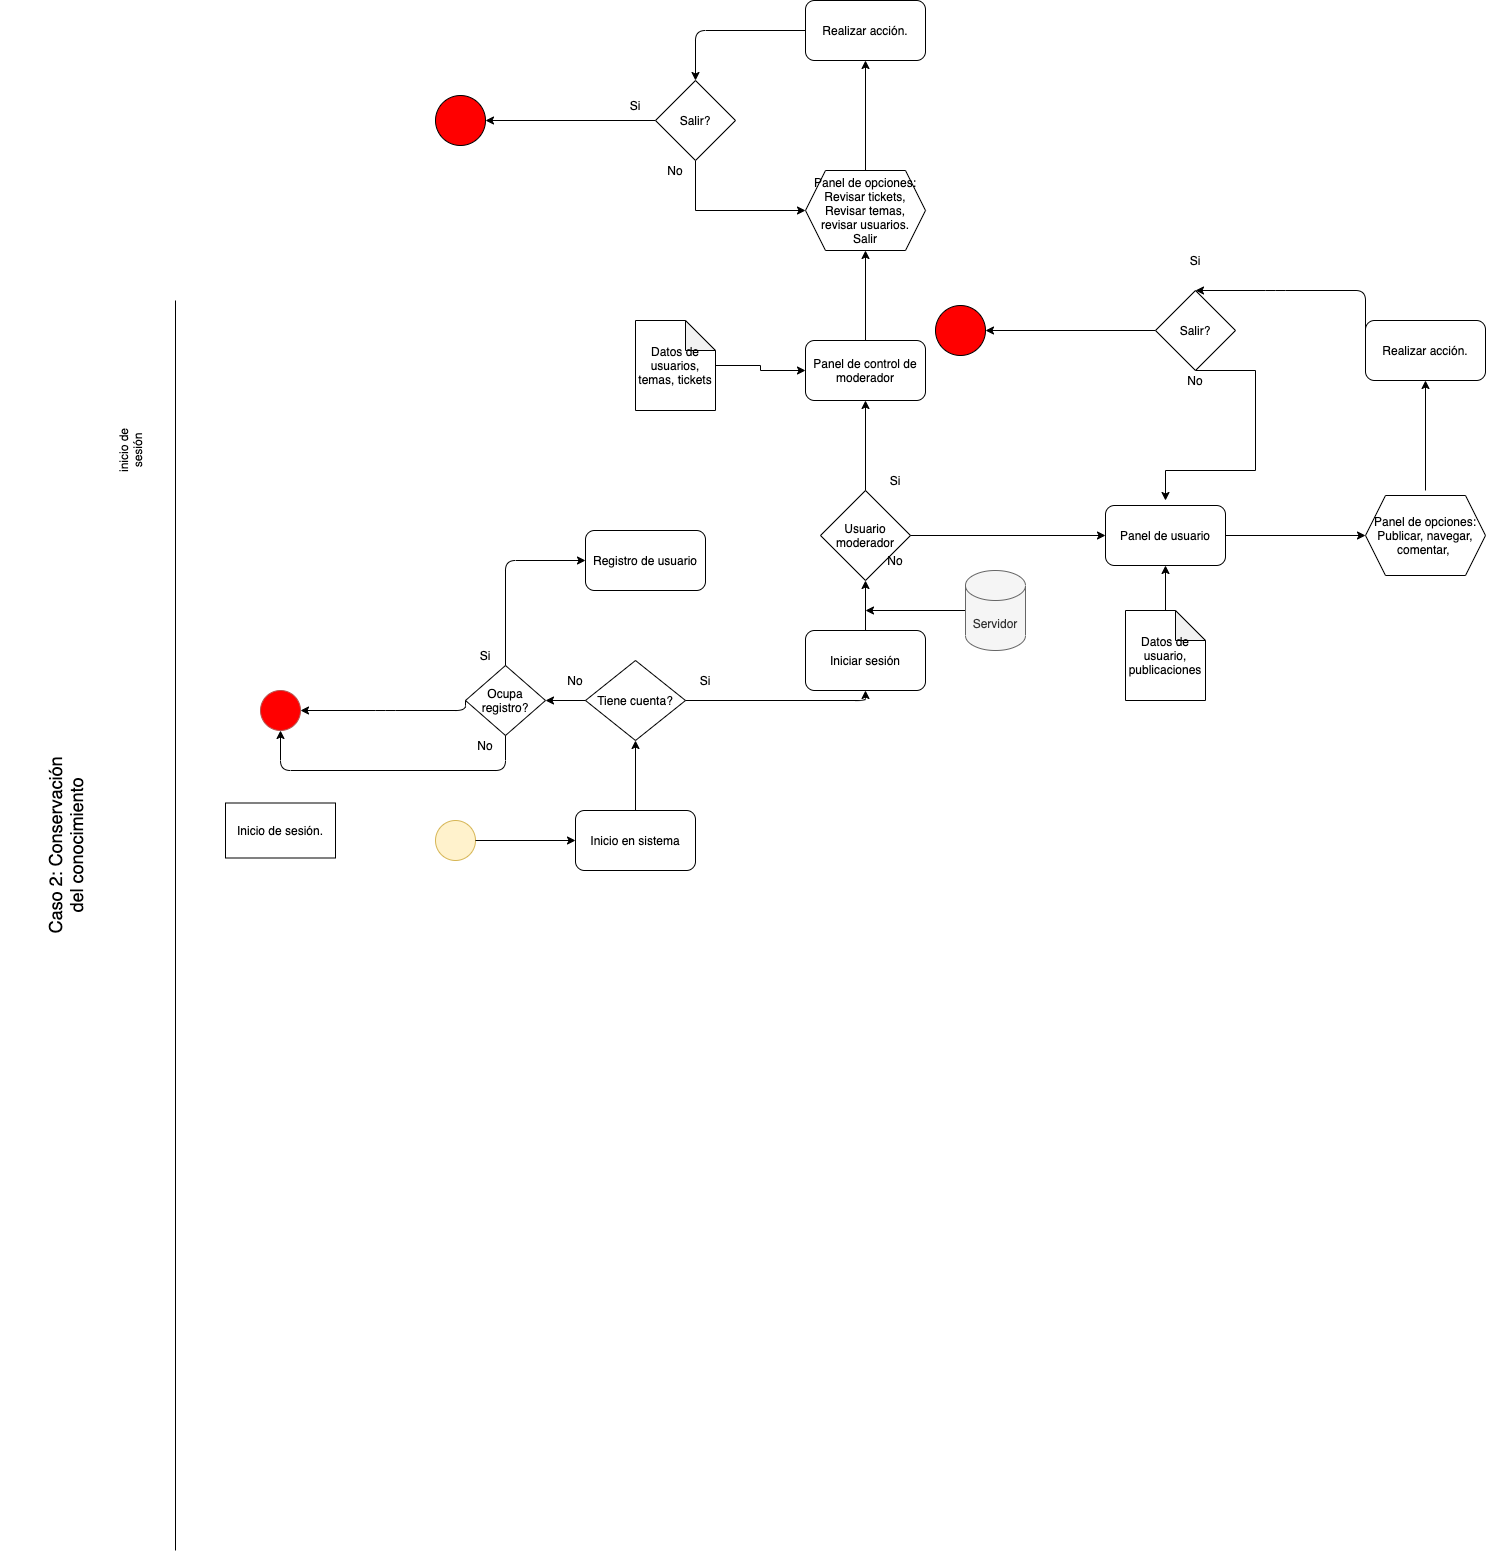

The diagram above was exported from draw.io. Its source (the exported page's mxGraphModel, read from the mxfile embedded in the PNG):
<mxGraphModel dx="3126" dy="1818" grid="1" gridSize="10" guides="1" tooltips="1" connect="1" arrows="1" fold="1" page="1" pageScale="1" pageWidth="1700" pageHeight="1100" math="0" shadow="0">
  <root>
    <mxCell id="0" />
    <mxCell id="1" parent="0" />
    <mxCell id="wJqByCDA-D3OoTiTKbjx-1" value="Inicio de sesión." style="rounded=1;whiteSpace=wrap;html=1;arcSize=0;rotation=0;" vertex="1" parent="1">
      <mxGeometry x="50" y="432.5" width="110" height="55" as="geometry" />
    </mxCell>
    <mxCell id="wJqByCDA-D3OoTiTKbjx-2" value="&lt;font style=&quot;font-size: 18px&quot;&gt;Caso 2: Conservación del conocimiento&lt;/font&gt;" style="text;html=1;strokeColor=none;fillColor=none;align=center;verticalAlign=middle;whiteSpace=wrap;rounded=0;rotation=-90;" vertex="1" parent="1">
      <mxGeometry x="-210" y="410" width="200" height="130" as="geometry" />
    </mxCell>
    <mxCell id="wJqByCDA-D3OoTiTKbjx-3" value="" style="endArrow=none;html=1;" edge="1" parent="1">
      <mxGeometry width="50" height="50" relative="1" as="geometry">
        <mxPoint y="1180" as="sourcePoint" />
        <mxPoint y="-70" as="targetPoint" />
        <Array as="points" />
      </mxGeometry>
    </mxCell>
    <mxCell id="wJqByCDA-D3OoTiTKbjx-4" value="" style="ellipse;whiteSpace=wrap;html=1;aspect=fixed;fillColor=#fff2cc;strokeColor=#d6b656;" vertex="1" parent="1">
      <mxGeometry x="260" y="450" width="40" height="40" as="geometry" />
    </mxCell>
    <mxCell id="wJqByCDA-D3OoTiTKbjx-5" value="Inicio en sistema" style="rounded=1;whiteSpace=wrap;html=1;" vertex="1" parent="1">
      <mxGeometry x="400" y="440" width="120" height="60" as="geometry" />
    </mxCell>
    <mxCell id="wJqByCDA-D3OoTiTKbjx-6" value="Ocupa registro?" style="rhombus;whiteSpace=wrap;html=1;" vertex="1" parent="1">
      <mxGeometry x="290" y="295" width="80" height="70" as="geometry" />
    </mxCell>
    <mxCell id="wJqByCDA-D3OoTiTKbjx-7" value="Tiene cuenta?" style="rhombus;whiteSpace=wrap;html=1;" vertex="1" parent="1">
      <mxGeometry x="410" y="290" width="100" height="80" as="geometry" />
    </mxCell>
    <mxCell id="wJqByCDA-D3OoTiTKbjx-8" value="Registro de usuario" style="rounded=1;whiteSpace=wrap;html=1;" vertex="1" parent="1">
      <mxGeometry x="410" y="160" width="120" height="60" as="geometry" />
    </mxCell>
    <mxCell id="wJqByCDA-D3OoTiTKbjx-10" value="" style="endArrow=classic;html=1;exitX=0.5;exitY=0;exitDx=0;exitDy=0;entryX=0;entryY=0.5;entryDx=0;entryDy=0;" edge="1" parent="1" source="wJqByCDA-D3OoTiTKbjx-6" target="wJqByCDA-D3OoTiTKbjx-8">
      <mxGeometry width="50" height="50" relative="1" as="geometry">
        <mxPoint x="270" y="250" as="sourcePoint" />
        <mxPoint x="320" y="200" as="targetPoint" />
        <Array as="points">
          <mxPoint x="330" y="190" />
        </Array>
      </mxGeometry>
    </mxCell>
    <mxCell id="wJqByCDA-D3OoTiTKbjx-12" value="" style="endArrow=classic;html=1;entryX=0.5;entryY=1;entryDx=0;entryDy=0;exitX=0.5;exitY=0;exitDx=0;exitDy=0;" edge="1" parent="1" source="wJqByCDA-D3OoTiTKbjx-5" target="wJqByCDA-D3OoTiTKbjx-7">
      <mxGeometry width="50" height="50" relative="1" as="geometry">
        <mxPoint x="600" y="450" as="sourcePoint" />
        <mxPoint x="650" y="400" as="targetPoint" />
      </mxGeometry>
    </mxCell>
    <mxCell id="wJqByCDA-D3OoTiTKbjx-13" value="" style="endArrow=classic;html=1;entryX=1;entryY=0.5;entryDx=0;entryDy=0;exitX=0;exitY=0.5;exitDx=0;exitDy=0;" edge="1" parent="1" source="wJqByCDA-D3OoTiTKbjx-7" target="wJqByCDA-D3OoTiTKbjx-6">
      <mxGeometry width="50" height="50" relative="1" as="geometry">
        <mxPoint x="140" y="320" as="sourcePoint" />
        <mxPoint x="190" y="270" as="targetPoint" />
      </mxGeometry>
    </mxCell>
    <mxCell id="wJqByCDA-D3OoTiTKbjx-14" value="No" style="text;html=1;strokeColor=none;fillColor=none;align=center;verticalAlign=middle;whiteSpace=wrap;rounded=0;" vertex="1" parent="1">
      <mxGeometry x="380" y="300" width="40" height="20" as="geometry" />
    </mxCell>
    <mxCell id="wJqByCDA-D3OoTiTKbjx-15" value="Iniciar sesión" style="rounded=1;whiteSpace=wrap;html=1;" vertex="1" parent="1">
      <mxGeometry x="630" y="260" width="120" height="60" as="geometry" />
    </mxCell>
    <mxCell id="wJqByCDA-D3OoTiTKbjx-16" value="" style="endArrow=classic;html=1;exitX=1;exitY=0.5;exitDx=0;exitDy=0;entryX=0.5;entryY=1;entryDx=0;entryDy=0;" edge="1" parent="1" source="wJqByCDA-D3OoTiTKbjx-7" target="wJqByCDA-D3OoTiTKbjx-15">
      <mxGeometry width="50" height="50" relative="1" as="geometry">
        <mxPoint x="540" y="360" as="sourcePoint" />
        <mxPoint x="590" y="310" as="targetPoint" />
        <Array as="points">
          <mxPoint x="690" y="330" />
        </Array>
      </mxGeometry>
    </mxCell>
    <mxCell id="wJqByCDA-D3OoTiTKbjx-17" value="Si" style="text;html=1;strokeColor=none;fillColor=none;align=center;verticalAlign=middle;whiteSpace=wrap;rounded=0;" vertex="1" parent="1">
      <mxGeometry x="290" y="275" width="40" height="20" as="geometry" />
    </mxCell>
    <mxCell id="wJqByCDA-D3OoTiTKbjx-18" value="" style="ellipse;whiteSpace=wrap;html=1;aspect=fixed;strokeColor=#b85450;fillColor=#FF0000;" vertex="1" parent="1">
      <mxGeometry x="85" y="320" width="40" height="40" as="geometry" />
    </mxCell>
    <mxCell id="wJqByCDA-D3OoTiTKbjx-19" value="" style="endArrow=classic;html=1;exitX=0;exitY=0.5;exitDx=0;exitDy=0;entryX=1;entryY=0.5;entryDx=0;entryDy=0;" edge="1" parent="1" source="wJqByCDA-D3OoTiTKbjx-6" target="wJqByCDA-D3OoTiTKbjx-18">
      <mxGeometry width="50" height="50" relative="1" as="geometry">
        <mxPoint x="190" y="300" as="sourcePoint" />
        <mxPoint x="240" y="250" as="targetPoint" />
        <Array as="points">
          <mxPoint x="290" y="340" />
          <mxPoint x="210" y="340" />
        </Array>
      </mxGeometry>
    </mxCell>
    <mxCell id="wJqByCDA-D3OoTiTKbjx-20" value="Usuario moderador" style="rhombus;whiteSpace=wrap;html=1;" vertex="1" parent="1">
      <mxGeometry x="645" y="120" width="90" height="90" as="geometry" />
    </mxCell>
    <mxCell id="wJqByCDA-D3OoTiTKbjx-21" value="" style="endArrow=classic;html=1;exitX=0.5;exitY=1;exitDx=0;exitDy=0;entryX=0.5;entryY=1;entryDx=0;entryDy=0;" edge="1" parent="1" source="wJqByCDA-D3OoTiTKbjx-6" target="wJqByCDA-D3OoTiTKbjx-18">
      <mxGeometry width="50" height="50" relative="1" as="geometry">
        <mxPoint x="330" y="460" as="sourcePoint" />
        <mxPoint x="100" y="400" as="targetPoint" />
        <Array as="points">
          <mxPoint x="330" y="400" />
          <mxPoint x="105" y="400" />
        </Array>
      </mxGeometry>
    </mxCell>
    <mxCell id="wJqByCDA-D3OoTiTKbjx-22" value="No" style="text;html=1;strokeColor=none;fillColor=none;align=center;verticalAlign=middle;whiteSpace=wrap;rounded=0;" vertex="1" parent="1">
      <mxGeometry x="290" y="365" width="40" height="20" as="geometry" />
    </mxCell>
    <mxCell id="wJqByCDA-D3OoTiTKbjx-23" value="" style="endArrow=classic;html=1;entryX=0.5;entryY=1;entryDx=0;entryDy=0;exitX=0.5;exitY=0;exitDx=0;exitDy=0;" edge="1" parent="1" source="wJqByCDA-D3OoTiTKbjx-15" target="wJqByCDA-D3OoTiTKbjx-20">
      <mxGeometry width="50" height="50" relative="1" as="geometry">
        <mxPoint x="810" y="300" as="sourcePoint" />
        <mxPoint x="860" y="250" as="targetPoint" />
      </mxGeometry>
    </mxCell>
    <mxCell id="wJqByCDA-D3OoTiTKbjx-24" value="" style="endArrow=classic;html=1;exitX=1;exitY=0.5;exitDx=0;exitDy=0;entryX=0;entryY=0.5;entryDx=0;entryDy=0;" edge="1" parent="1" source="wJqByCDA-D3OoTiTKbjx-4" target="wJqByCDA-D3OoTiTKbjx-5">
      <mxGeometry width="50" height="50" relative="1" as="geometry">
        <mxPoint x="360" y="590" as="sourcePoint" />
        <mxPoint x="410" y="540" as="targetPoint" />
      </mxGeometry>
    </mxCell>
    <mxCell id="wJqByCDA-D3OoTiTKbjx-25" value="Si" style="text;html=1;strokeColor=none;fillColor=none;align=center;verticalAlign=middle;whiteSpace=wrap;rounded=0;" vertex="1" parent="1">
      <mxGeometry x="510" y="300" width="40" height="20" as="geometry" />
    </mxCell>
    <mxCell id="wJqByCDA-D3OoTiTKbjx-27" value="Panel de control de moderador" style="rounded=1;whiteSpace=wrap;html=1;" vertex="1" parent="1">
      <mxGeometry x="630" y="-30" width="120" height="60" as="geometry" />
    </mxCell>
    <mxCell id="wJqByCDA-D3OoTiTKbjx-52" style="edgeStyle=orthogonalEdgeStyle;rounded=0;orthogonalLoop=1;jettySize=auto;html=1;entryX=0;entryY=0.5;entryDx=0;entryDy=0;" edge="1" parent="1" source="wJqByCDA-D3OoTiTKbjx-28" target="wJqByCDA-D3OoTiTKbjx-51">
      <mxGeometry relative="1" as="geometry" />
    </mxCell>
    <mxCell id="wJqByCDA-D3OoTiTKbjx-28" value="Panel de usuario" style="rounded=1;whiteSpace=wrap;html=1;" vertex="1" parent="1">
      <mxGeometry x="930" y="135" width="120" height="60" as="geometry" />
    </mxCell>
    <mxCell id="wJqByCDA-D3OoTiTKbjx-29" value="" style="endArrow=classic;html=1;entryX=0.5;entryY=1;entryDx=0;entryDy=0;exitX=0.5;exitY=0;exitDx=0;exitDy=0;" edge="1" parent="1" source="wJqByCDA-D3OoTiTKbjx-20" target="wJqByCDA-D3OoTiTKbjx-27">
      <mxGeometry width="50" height="50" relative="1" as="geometry">
        <mxPoint x="690" y="110" as="sourcePoint" />
        <mxPoint x="640" y="80" as="targetPoint" />
      </mxGeometry>
    </mxCell>
    <mxCell id="wJqByCDA-D3OoTiTKbjx-30" value="" style="endArrow=classic;html=1;entryX=0;entryY=0.5;entryDx=0;entryDy=0;exitX=1;exitY=0.5;exitDx=0;exitDy=0;" edge="1" parent="1" source="wJqByCDA-D3OoTiTKbjx-20" target="wJqByCDA-D3OoTiTKbjx-28">
      <mxGeometry width="50" height="50" relative="1" as="geometry">
        <mxPoint x="850" y="210" as="sourcePoint" />
        <mxPoint x="850" y="130" as="targetPoint" />
      </mxGeometry>
    </mxCell>
    <mxCell id="wJqByCDA-D3OoTiTKbjx-31" value="Si" style="text;html=1;strokeColor=none;fillColor=none;align=center;verticalAlign=middle;whiteSpace=wrap;rounded=0;" vertex="1" parent="1">
      <mxGeometry x="700" y="100" width="40" height="20" as="geometry" />
    </mxCell>
    <mxCell id="wJqByCDA-D3OoTiTKbjx-32" value="No" style="text;html=1;strokeColor=none;fillColor=none;align=center;verticalAlign=middle;whiteSpace=wrap;rounded=0;" vertex="1" parent="1">
      <mxGeometry x="700" y="180" width="40" height="20" as="geometry" />
    </mxCell>
    <mxCell id="wJqByCDA-D3OoTiTKbjx-34" value="" style="endArrow=classic;html=1;entryX=0.5;entryY=1;entryDx=0;entryDy=0;exitX=0.5;exitY=0;exitDx=0;exitDy=0;" edge="1" parent="1" source="wJqByCDA-D3OoTiTKbjx-27">
      <mxGeometry width="50" height="50" relative="1" as="geometry">
        <mxPoint x="560" y="-20" as="sourcePoint" />
        <mxPoint x="689.9999999999995" y="-120" as="targetPoint" />
      </mxGeometry>
    </mxCell>
    <mxCell id="wJqByCDA-D3OoTiTKbjx-38" style="edgeStyle=orthogonalEdgeStyle;rounded=0;orthogonalLoop=1;jettySize=auto;html=1;entryX=0;entryY=0.5;entryDx=0;entryDy=0;" edge="1" parent="1" source="wJqByCDA-D3OoTiTKbjx-35" target="wJqByCDA-D3OoTiTKbjx-27">
      <mxGeometry relative="1" as="geometry" />
    </mxCell>
    <mxCell id="wJqByCDA-D3OoTiTKbjx-35" value="Datos de usuarios, temas, tickets" style="shape=note;whiteSpace=wrap;html=1;backgroundOutline=1;darkOpacity=0.05;" vertex="1" parent="1">
      <mxGeometry x="460" y="-50" width="80" height="90" as="geometry" />
    </mxCell>
    <mxCell id="wJqByCDA-D3OoTiTKbjx-42" value="" style="edgeStyle=orthogonalEdgeStyle;rounded=0;orthogonalLoop=1;jettySize=auto;html=1;" edge="1" parent="1" source="wJqByCDA-D3OoTiTKbjx-39" target="wJqByCDA-D3OoTiTKbjx-41">
      <mxGeometry relative="1" as="geometry" />
    </mxCell>
    <mxCell id="wJqByCDA-D3OoTiTKbjx-39" value="Panel de opciones: Revisar tickets, Revisar temas, revisar usuarios.&lt;br&gt;Salir" style="shape=hexagon;perimeter=hexagonPerimeter2;whiteSpace=wrap;html=1;fixedSize=1;" vertex="1" parent="1">
      <mxGeometry x="630" y="-200" width="120" height="80" as="geometry" />
    </mxCell>
    <mxCell id="wJqByCDA-D3OoTiTKbjx-41" value="Realizar acción." style="rounded=1;whiteSpace=wrap;html=1;" vertex="1" parent="1">
      <mxGeometry x="630" y="-370" width="120" height="60" as="geometry" />
    </mxCell>
    <mxCell id="wJqByCDA-D3OoTiTKbjx-43" value="" style="endArrow=classic;html=1;exitX=0;exitY=0.5;exitDx=0;exitDy=0;entryX=0.5;entryY=0;entryDx=0;entryDy=0;" edge="1" parent="1" source="wJqByCDA-D3OoTiTKbjx-41" target="wJqByCDA-D3OoTiTKbjx-44">
      <mxGeometry width="50" height="50" relative="1" as="geometry">
        <mxPoint x="480" y="-320" as="sourcePoint" />
        <mxPoint x="470" y="-290" as="targetPoint" />
        <Array as="points">
          <mxPoint x="520" y="-340" />
        </Array>
      </mxGeometry>
    </mxCell>
    <mxCell id="wJqByCDA-D3OoTiTKbjx-45" style="edgeStyle=orthogonalEdgeStyle;rounded=0;orthogonalLoop=1;jettySize=auto;html=1;entryX=0;entryY=0.5;entryDx=0;entryDy=0;" edge="1" parent="1" source="wJqByCDA-D3OoTiTKbjx-44" target="wJqByCDA-D3OoTiTKbjx-39">
      <mxGeometry relative="1" as="geometry">
        <Array as="points">
          <mxPoint x="520" y="-160" />
        </Array>
      </mxGeometry>
    </mxCell>
    <mxCell id="wJqByCDA-D3OoTiTKbjx-49" style="edgeStyle=orthogonalEdgeStyle;rounded=0;orthogonalLoop=1;jettySize=auto;html=1;entryX=1;entryY=0.5;entryDx=0;entryDy=0;" edge="1" parent="1" source="wJqByCDA-D3OoTiTKbjx-44" target="wJqByCDA-D3OoTiTKbjx-48">
      <mxGeometry relative="1" as="geometry" />
    </mxCell>
    <mxCell id="wJqByCDA-D3OoTiTKbjx-44" value="Salir?" style="rhombus;whiteSpace=wrap;html=1;" vertex="1" parent="1">
      <mxGeometry x="480" y="-290" width="80" height="80" as="geometry" />
    </mxCell>
    <mxCell id="wJqByCDA-D3OoTiTKbjx-46" value="No" style="text;html=1;strokeColor=none;fillColor=none;align=center;verticalAlign=middle;whiteSpace=wrap;rounded=0;" vertex="1" parent="1">
      <mxGeometry x="480" y="-210" width="40" height="20" as="geometry" />
    </mxCell>
    <mxCell id="wJqByCDA-D3OoTiTKbjx-48" value="" style="ellipse;whiteSpace=wrap;html=1;aspect=fixed;fillColor=#FF0000;" vertex="1" parent="1">
      <mxGeometry x="260" y="-275" width="50" height="50" as="geometry" />
    </mxCell>
    <mxCell id="wJqByCDA-D3OoTiTKbjx-50" value="Si" style="text;html=1;strokeColor=none;fillColor=none;align=center;verticalAlign=middle;whiteSpace=wrap;rounded=0;" vertex="1" parent="1">
      <mxGeometry x="440" y="-275" width="40" height="20" as="geometry" />
    </mxCell>
    <mxCell id="wJqByCDA-D3OoTiTKbjx-51" value="Panel de opciones: Publicar, navegar, comentar,&amp;nbsp;" style="shape=hexagon;perimeter=hexagonPerimeter2;whiteSpace=wrap;html=1;fixedSize=1;" vertex="1" parent="1">
      <mxGeometry x="1190" y="125" width="120" height="80" as="geometry" />
    </mxCell>
    <mxCell id="wJqByCDA-D3OoTiTKbjx-53" value="" style="edgeStyle=orthogonalEdgeStyle;rounded=0;orthogonalLoop=1;jettySize=auto;html=1;" edge="1" parent="1" target="wJqByCDA-D3OoTiTKbjx-54">
      <mxGeometry relative="1" as="geometry">
        <mxPoint x="1250" y="120" as="sourcePoint" />
      </mxGeometry>
    </mxCell>
    <mxCell id="wJqByCDA-D3OoTiTKbjx-54" value="Realizar acción." style="rounded=1;whiteSpace=wrap;html=1;" vertex="1" parent="1">
      <mxGeometry x="1190" y="-50" width="120" height="60" as="geometry" />
    </mxCell>
    <mxCell id="wJqByCDA-D3OoTiTKbjx-55" value="" style="endArrow=classic;html=1;exitX=0;exitY=0.5;exitDx=0;exitDy=0;entryX=0.5;entryY=0;entryDx=0;entryDy=0;" edge="1" parent="1" source="wJqByCDA-D3OoTiTKbjx-54" target="wJqByCDA-D3OoTiTKbjx-58">
      <mxGeometry width="50" height="50" relative="1" as="geometry">
        <mxPoint x="1040" as="sourcePoint" />
        <mxPoint x="1030" y="30" as="targetPoint" />
        <Array as="points">
          <mxPoint x="1190" y="-80" />
          <mxPoint x="1100" y="-80" />
        </Array>
      </mxGeometry>
    </mxCell>
    <mxCell id="wJqByCDA-D3OoTiTKbjx-56" style="edgeStyle=orthogonalEdgeStyle;rounded=0;orthogonalLoop=1;jettySize=auto;html=1;" edge="1" parent="1" source="wJqByCDA-D3OoTiTKbjx-58">
      <mxGeometry relative="1" as="geometry">
        <mxPoint x="990" y="130" as="targetPoint" />
        <Array as="points">
          <mxPoint x="1080" />
          <mxPoint x="1080" y="100" />
          <mxPoint x="990" y="100" />
        </Array>
      </mxGeometry>
    </mxCell>
    <mxCell id="wJqByCDA-D3OoTiTKbjx-57" style="edgeStyle=orthogonalEdgeStyle;rounded=0;orthogonalLoop=1;jettySize=auto;html=1;entryX=1;entryY=0.5;entryDx=0;entryDy=0;" edge="1" parent="1" source="wJqByCDA-D3OoTiTKbjx-58" target="wJqByCDA-D3OoTiTKbjx-60">
      <mxGeometry relative="1" as="geometry" />
    </mxCell>
    <mxCell id="wJqByCDA-D3OoTiTKbjx-58" value="Salir?" style="rhombus;whiteSpace=wrap;html=1;" vertex="1" parent="1">
      <mxGeometry x="980" y="-80" width="80" height="80" as="geometry" />
    </mxCell>
    <mxCell id="wJqByCDA-D3OoTiTKbjx-59" value="No" style="text;html=1;strokeColor=none;fillColor=none;align=center;verticalAlign=middle;whiteSpace=wrap;rounded=0;" vertex="1" parent="1">
      <mxGeometry x="1000" width="40" height="20" as="geometry" />
    </mxCell>
    <mxCell id="wJqByCDA-D3OoTiTKbjx-60" value="" style="ellipse;whiteSpace=wrap;html=1;aspect=fixed;fillColor=#FF0000;" vertex="1" parent="1">
      <mxGeometry x="760" y="-65" width="50" height="50" as="geometry" />
    </mxCell>
    <mxCell id="wJqByCDA-D3OoTiTKbjx-61" value="Si" style="text;html=1;strokeColor=none;fillColor=none;align=center;verticalAlign=middle;whiteSpace=wrap;rounded=0;" vertex="1" parent="1">
      <mxGeometry x="1000" y="-120" width="40" height="20" as="geometry" />
    </mxCell>
    <mxCell id="wJqByCDA-D3OoTiTKbjx-65" value="inicio de sesión" style="text;html=1;strokeColor=none;fillColor=none;align=center;verticalAlign=middle;whiteSpace=wrap;rounded=0;rotation=-90;" vertex="1" parent="1">
      <mxGeometry x="-80" y="60" width="70" height="40" as="geometry" />
    </mxCell>
    <mxCell id="wJqByCDA-D3OoTiTKbjx-67" style="edgeStyle=orthogonalEdgeStyle;rounded=0;orthogonalLoop=1;jettySize=auto;html=1;" edge="1" parent="1" source="wJqByCDA-D3OoTiTKbjx-66">
      <mxGeometry relative="1" as="geometry">
        <mxPoint x="690" y="240" as="targetPoint" />
      </mxGeometry>
    </mxCell>
    <mxCell id="wJqByCDA-D3OoTiTKbjx-66" value="Servidor" style="shape=cylinder3;whiteSpace=wrap;html=1;boundedLbl=1;backgroundOutline=1;size=15;fillColor=#f5f5f5;strokeColor=#666666;fontColor=#333333;" vertex="1" parent="1">
      <mxGeometry x="790" y="200" width="60" height="80" as="geometry" />
    </mxCell>
    <mxCell id="wJqByCDA-D3OoTiTKbjx-69" style="edgeStyle=orthogonalEdgeStyle;rounded=0;orthogonalLoop=1;jettySize=auto;html=1;entryX=0.5;entryY=1;entryDx=0;entryDy=0;" edge="1" parent="1" source="wJqByCDA-D3OoTiTKbjx-68" target="wJqByCDA-D3OoTiTKbjx-28">
      <mxGeometry relative="1" as="geometry" />
    </mxCell>
    <mxCell id="wJqByCDA-D3OoTiTKbjx-68" value="Datos de usuario, publicaciones" style="shape=note;whiteSpace=wrap;html=1;backgroundOutline=1;darkOpacity=0.05;" vertex="1" parent="1">
      <mxGeometry x="950" y="240" width="80" height="90" as="geometry" />
    </mxCell>
  </root>
</mxGraphModel>